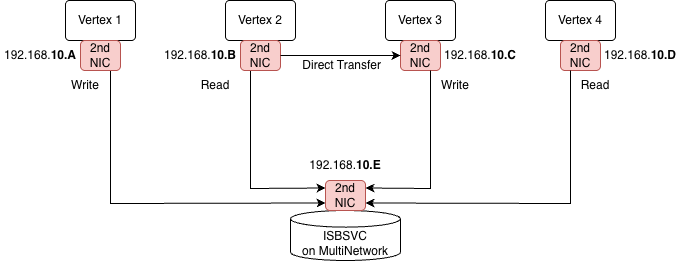

The diagram above was exported from draw.io. Its source (the exported page's mxGraphModel, read from the mxfile embedded in the PNG):
<mxGraphModel dx="782" dy="2445" grid="1" gridSize="10" guides="1" tooltips="1" connect="1" arrows="1" fold="1" page="1" pageScale="1" pageWidth="827" pageHeight="1169" math="0" shadow="0">
  <root>
    <mxCell id="0" />
    <mxCell id="1" parent="0" />
    <mxCell id="CEwf0gEYMa9t0yKnhupJ-15" parent="1" style="rounded=1;whiteSpace=wrap;html=1;arcSize=10;" value="Vertex 1" vertex="1">
      <mxGeometry height="40" width="70" x="200" y="120" as="geometry" />
    </mxCell>
    <mxCell id="CEwf0gEYMa9t0yKnhupJ-16" parent="1" style="rounded=1;whiteSpace=wrap;html=1;arcSize=10;" value="Vertex 2" vertex="1">
      <mxGeometry height="40" width="70" x="360" y="120" as="geometry" />
    </mxCell>
    <mxCell id="CEwf0gEYMa9t0yKnhupJ-17" parent="1" style="rounded=1;whiteSpace=wrap;html=1;arcSize=10;" value="Vertex 3" vertex="1">
      <mxGeometry height="40" width="70" x="520" y="120" as="geometry" />
    </mxCell>
    <mxCell id="CEwf0gEYMa9t0yKnhupJ-18" parent="1" style="rounded=1;whiteSpace=wrap;html=1;arcSize=10;" value="Vertex 4" vertex="1">
      <mxGeometry height="40" width="70" x="680" y="120" as="geometry" />
    </mxCell>
    <mxCell id="CEwf0gEYMa9t0yKnhupJ-21" parent="1" style="shape=cylinder3;whiteSpace=wrap;html=1;boundedLbl=1;backgroundOutline=1;size=8.322372436523438;" value="ISBSVC&lt;br&gt;on MultiNetwork" vertex="1">
      <mxGeometry height="50" width="110" x="425" y="330" as="geometry" />
    </mxCell>
    <mxCell id="CEwf0gEYMa9t0yKnhupJ-22" edge="1" parent="1" source="E23suGBp48exzq8yKsVb-1" style="endArrow=classic;html=1;rounded=0;entryX=0;entryY=0.75;entryDx=0;entryDy=0;exitX=0.75;exitY=1;exitDx=0;exitDy=0;" target="E23suGBp48exzq8yKsVb-5" value="">
      <mxGeometry height="50" relative="1" width="50" as="geometry">
        <Array as="points">
          <mxPoint x="245" y="323" />
        </Array>
        <mxPoint x="310" y="140" as="sourcePoint" />
        <mxPoint x="400" y="140" as="targetPoint" />
      </mxGeometry>
    </mxCell>
    <mxCell id="CEwf0gEYMa9t0yKnhupJ-23" edge="1" parent="1" source="E23suGBp48exzq8yKsVb-6" style="endArrow=classic;html=1;rounded=0;entryX=0;entryY=0.25;entryDx=0;entryDy=0;exitX=0.25;exitY=1;exitDx=0;exitDy=0;" target="E23suGBp48exzq8yKsVb-5" value="">
      <mxGeometry height="50" relative="1" width="50" as="geometry">
        <Array as="points">
          <mxPoint x="385" y="308" />
        </Array>
        <mxPoint x="430" y="140" as="sourcePoint" />
        <mxPoint x="450" y="250" as="targetPoint" />
      </mxGeometry>
    </mxCell>
    <mxCell id="E23suGBp48exzq8yKsVb-1" parent="1" style="rounded=1;whiteSpace=wrap;html=1;fillColor=#f8cecc;strokeColor=#b85450;" value="2nd&lt;div&gt;NIC&lt;/div&gt;" vertex="1">
      <mxGeometry height="30" width="40" x="215" y="160" as="geometry" />
    </mxCell>
    <mxCell id="E23suGBp48exzq8yKsVb-5" parent="1" style="rounded=1;whiteSpace=wrap;html=1;fillColor=#f8cecc;strokeColor=#b85450;" value="2nd&lt;div&gt;NIC&lt;/div&gt;" vertex="1">
      <mxGeometry height="30" width="40" x="460" y="300" as="geometry" />
    </mxCell>
    <mxCell id="E23suGBp48exzq8yKsVb-6" parent="1" style="rounded=1;whiteSpace=wrap;html=1;fillColor=#f8cecc;strokeColor=#b85450;" value="2nd&lt;div&gt;NIC&lt;/div&gt;" vertex="1">
      <mxGeometry height="30" width="40" x="375" y="160" as="geometry" />
    </mxCell>
    <mxCell id="E23suGBp48exzq8yKsVb-7" parent="1" style="rounded=1;whiteSpace=wrap;html=1;fillColor=#f8cecc;strokeColor=#b85450;" value="2nd&lt;div&gt;NIC&lt;/div&gt;" vertex="1">
      <mxGeometry height="30" width="40" x="535" y="160" as="geometry" />
    </mxCell>
    <mxCell id="E23suGBp48exzq8yKsVb-8" parent="1" style="rounded=1;whiteSpace=wrap;html=1;fillColor=#f8cecc;strokeColor=#b85450;" value="2nd&lt;div&gt;NIC&lt;/div&gt;" vertex="1">
      <mxGeometry height="30" width="40" x="695" y="160" as="geometry" />
    </mxCell>
    <mxCell id="E23suGBp48exzq8yKsVb-9" edge="1" parent="1" source="E23suGBp48exzq8yKsVb-6" style="endArrow=classic;html=1;rounded=0;entryX=0;entryY=0.5;entryDx=0;entryDy=0;exitX=1;exitY=0.5;exitDx=0;exitDy=0;" target="E23suGBp48exzq8yKsVb-7" value="">
      <mxGeometry height="50" relative="1" width="50" as="geometry">
        <mxPoint x="415" y="190" as="sourcePoint" />
        <mxPoint x="360" y="210" as="targetPoint" />
      </mxGeometry>
    </mxCell>
    <mxCell id="E23suGBp48exzq8yKsVb-10" edge="1" parent="1" source="E23suGBp48exzq8yKsVb-7" style="endArrow=classic;html=1;rounded=0;entryX=1;entryY=0.25;entryDx=0;entryDy=0;exitX=0.75;exitY=1;exitDx=0;exitDy=0;" target="E23suGBp48exzq8yKsVb-5" value="">
      <mxGeometry height="50" relative="1" width="50" as="geometry">
        <Array as="points">
          <mxPoint x="565" y="308" />
        </Array>
        <mxPoint x="420" y="240" as="sourcePoint" />
        <mxPoint x="495" y="350" as="targetPoint" />
      </mxGeometry>
    </mxCell>
    <mxCell id="E23suGBp48exzq8yKsVb-11" edge="1" parent="1" source="E23suGBp48exzq8yKsVb-8" style="endArrow=classic;html=1;rounded=0;entryX=1;entryY=0.75;entryDx=0;entryDy=0;exitX=0.25;exitY=1;exitDx=0;exitDy=0;" target="E23suGBp48exzq8yKsVb-5" value="">
      <mxGeometry height="50" relative="1" width="50" as="geometry">
        <Array as="points">
          <mxPoint x="705" y="323" />
        </Array>
        <mxPoint x="585" y="300" as="sourcePoint" />
        <mxPoint x="520" y="410" as="targetPoint" />
      </mxGeometry>
    </mxCell>
    <mxCell id="E23suGBp48exzq8yKsVb-12" parent="1" style="text;html=1;whiteSpace=wrap;strokeColor=none;fillColor=none;align=center;verticalAlign=middle;rounded=0;" value="Write" vertex="1">
      <mxGeometry height="30" width="60" x="190" y="190" as="geometry" />
    </mxCell>
    <mxCell id="E23suGBp48exzq8yKsVb-13" parent="1" style="text;html=1;whiteSpace=wrap;strokeColor=none;fillColor=none;align=center;verticalAlign=middle;rounded=0;" value="Write" vertex="1">
      <mxGeometry height="30" width="60" x="560" y="190" as="geometry" />
    </mxCell>
    <mxCell id="E23suGBp48exzq8yKsVb-14" parent="1" style="text;html=1;whiteSpace=wrap;strokeColor=none;fillColor=none;align=center;verticalAlign=middle;rounded=0;" value="Read" vertex="1">
      <mxGeometry height="30" width="60" x="700" y="190" as="geometry" />
    </mxCell>
    <mxCell id="E23suGBp48exzq8yKsVb-15" parent="1" style="text;html=1;whiteSpace=wrap;strokeColor=none;fillColor=none;align=center;verticalAlign=middle;rounded=0;" value="Read" vertex="1">
      <mxGeometry height="30" width="60" x="320" y="190" as="geometry" />
    </mxCell>
    <mxCell id="E23suGBp48exzq8yKsVb-16" parent="1" style="text;html=1;whiteSpace=wrap;strokeColor=none;fillColor=none;align=center;verticalAlign=middle;rounded=0;" value="192.168.&lt;b&gt;10.A&lt;/b&gt;" vertex="1">
      <mxGeometry height="30" width="80" x="135" y="160" as="geometry" />
    </mxCell>
    <mxCell id="E23suGBp48exzq8yKsVb-17" parent="1" style="text;html=1;whiteSpace=wrap;strokeColor=none;fillColor=none;align=center;verticalAlign=middle;rounded=0;" value="192.168.&lt;b&gt;10.E&lt;/b&gt;" vertex="1">
      <mxGeometry height="30" width="80" x="440" y="270" as="geometry" />
    </mxCell>
    <mxCell id="E23suGBp48exzq8yKsVb-19" parent="1" style="text;html=1;whiteSpace=wrap;strokeColor=none;fillColor=none;align=center;verticalAlign=middle;rounded=0;" value="192.168.&lt;b&gt;10.B&lt;/b&gt;" vertex="1">
      <mxGeometry height="30" width="80" x="295" y="160" as="geometry" />
    </mxCell>
    <mxCell id="E23suGBp48exzq8yKsVb-20" parent="1" style="text;html=1;whiteSpace=wrap;strokeColor=none;fillColor=none;align=center;verticalAlign=middle;rounded=0;" value="192.168.&lt;b&gt;10.C&lt;/b&gt;" vertex="1">
      <mxGeometry height="30" width="80" x="575" y="160" as="geometry" />
    </mxCell>
    <mxCell id="E23suGBp48exzq8yKsVb-21" parent="1" style="text;html=1;whiteSpace=wrap;strokeColor=none;fillColor=none;align=center;verticalAlign=middle;rounded=0;" value="192.168.&lt;b&gt;10.D&lt;/b&gt;" vertex="1">
      <mxGeometry height="30" width="80" x="735" y="160" as="geometry" />
    </mxCell>
    <mxCell id="rdKqbSPG61Kv4egXO3gW-2" parent="1" style="text;html=1;whiteSpace=wrap;strokeColor=none;fillColor=none;align=center;verticalAlign=middle;rounded=0;" value="&amp;nbsp;Direct Transfer" vertex="1">
      <mxGeometry height="30" width="90" x="430" y="170" as="geometry" />
    </mxCell>
  </root>
</mxGraphModel>